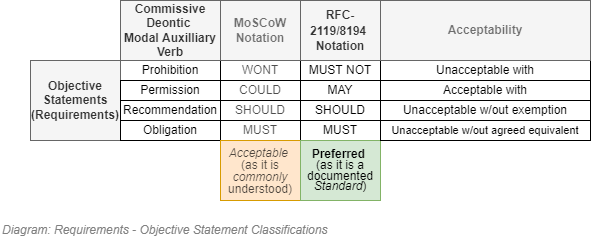

The diagram above was exported from draw.io. Its source (the exported page's mxGraphModel, read from the mxfile embedded in the PNG):
<mxGraphModel dx="782" dy="517" grid="1" gridSize="10" guides="1" tooltips="1" connect="1" arrows="1" fold="1" page="1" pageScale="1" pageWidth="827" pageHeight="1169" math="0" shadow="0">
  <root>
    <mxCell id="OTjlDFAqy0OVpQd0vkuI-0" />
    <mxCell id="OTjlDFAqy0OVpQd0vkuI-1" parent="OTjlDFAqy0OVpQd0vkuI-0" />
    <mxCell id="OTjlDFAqy0OVpQd0vkuI-2" value="&lt;p style=&quot;line-height: 90%&quot;&gt;Prohibition&lt;/p&gt;" style="rounded=0;whiteSpace=wrap;html=1;strokeWidth=1;fontFamily=Helvetica;fontColor=#000000;" parent="OTjlDFAqy0OVpQd0vkuI-1" vertex="1">
      <mxGeometry x="210" y="260" width="100" height="20" as="geometry" />
    </mxCell>
    <mxCell id="OTjlDFAqy0OVpQd0vkuI-3" value="Objective Statements (Requirements)" style="rounded=0;whiteSpace=wrap;html=1;strokeWidth=1;fontFamily=Helvetica;fontColor=#333333;fillColor=#f5f5f5;strokeColor=#666666;fontStyle=1" parent="OTjlDFAqy0OVpQd0vkuI-1" vertex="1">
      <mxGeometry x="120" y="260" width="90" height="80" as="geometry" />
    </mxCell>
    <mxCell id="OTjlDFAqy0OVpQd0vkuI-4" value="&lt;p style=&quot;line-height: 90%&quot;&gt;Permission&lt;/p&gt;" style="rounded=0;whiteSpace=wrap;html=1;strokeWidth=1;fontFamily=Helvetica;fontColor=#000000;" parent="OTjlDFAqy0OVpQd0vkuI-1" vertex="1">
      <mxGeometry x="210" y="280" width="100" height="20" as="geometry" />
    </mxCell>
    <mxCell id="OTjlDFAqy0OVpQd0vkuI-5" value="&lt;p style=&quot;line-height: 90%&quot;&gt;Recommendation&lt;/p&gt;" style="rounded=0;whiteSpace=wrap;html=1;strokeWidth=1;fontFamily=Helvetica;fontColor=#000000;" parent="OTjlDFAqy0OVpQd0vkuI-1" vertex="1">
      <mxGeometry x="210" y="300" width="100" height="20" as="geometry" />
    </mxCell>
    <mxCell id="OTjlDFAqy0OVpQd0vkuI-6" value="&lt;p style=&quot;line-height: 90%&quot;&gt;Obligation&lt;/p&gt;" style="rounded=0;whiteSpace=wrap;html=1;strokeWidth=1;fontFamily=Helvetica;fontColor=#000000;" parent="OTjlDFAqy0OVpQd0vkuI-1" vertex="1">
      <mxGeometry x="210" y="320" width="100" height="20" as="geometry" />
    </mxCell>
    <mxCell id="OTjlDFAqy0OVpQd0vkuI-7" value="&lt;p style=&quot;line-height: 90%&quot;&gt;WONT&lt;/p&gt;" style="rounded=0;whiteSpace=wrap;html=1;strokeWidth=1;fontFamily=Helvetica;fontColor=#000000;textOpacity=70;" parent="OTjlDFAqy0OVpQd0vkuI-1" vertex="1">
      <mxGeometry x="310" y="260" width="80" height="20" as="geometry" />
    </mxCell>
    <mxCell id="OTjlDFAqy0OVpQd0vkuI-8" value="&lt;p style=&quot;line-height: 90%&quot;&gt;COULD&lt;/p&gt;" style="rounded=0;whiteSpace=wrap;html=1;strokeWidth=1;fontFamily=Helvetica;fontColor=#000000;textOpacity=70;" parent="OTjlDFAqy0OVpQd0vkuI-1" vertex="1">
      <mxGeometry x="310" y="280" width="80" height="20" as="geometry" />
    </mxCell>
    <mxCell id="OTjlDFAqy0OVpQd0vkuI-9" value="&lt;p style=&quot;line-height: 90%&quot;&gt;SHOULD&lt;/p&gt;" style="rounded=0;whiteSpace=wrap;html=1;strokeWidth=1;fontFamily=Helvetica;fontColor=#000000;textOpacity=70;" parent="OTjlDFAqy0OVpQd0vkuI-1" vertex="1">
      <mxGeometry x="310" y="300" width="80" height="20" as="geometry" />
    </mxCell>
    <mxCell id="OTjlDFAqy0OVpQd0vkuI-10" value="&lt;p style=&quot;line-height: 90%&quot;&gt;MUST&lt;/p&gt;" style="rounded=0;whiteSpace=wrap;html=1;strokeWidth=1;fontFamily=Helvetica;fontColor=#000000;textOpacity=70;" parent="OTjlDFAqy0OVpQd0vkuI-1" vertex="1">
      <mxGeometry x="310" y="320" width="80" height="20" as="geometry" />
    </mxCell>
    <UserObject label="&lt;p style=&quot;line-height: 90%&quot;&gt;MUST NOT&lt;/p&gt;" link="https://tools.ietf.org/html/rfc2119" id="OTjlDFAqy0OVpQd0vkuI-11">
      <mxCell style="rounded=0;whiteSpace=wrap;html=1;strokeWidth=1;fontFamily=Helvetica;fontColor=#000000;" parent="OTjlDFAqy0OVpQd0vkuI-1" vertex="1">
        <mxGeometry x="390" y="260" width="80" height="20" as="geometry" />
      </mxCell>
    </UserObject>
    <UserObject label="&lt;p style=&quot;line-height: 90%&quot;&gt;MAY&lt;/p&gt;" link="https://tools.ietf.org/html/rfc2119" id="OTjlDFAqy0OVpQd0vkuI-12">
      <mxCell style="rounded=0;whiteSpace=wrap;html=1;strokeWidth=1;fontFamily=Helvetica;fontColor=#000000;" parent="OTjlDFAqy0OVpQd0vkuI-1" vertex="1">
        <mxGeometry x="390" y="280" width="80" height="20" as="geometry" />
      </mxCell>
    </UserObject>
    <UserObject label="SHOULD" link="https://tools.ietf.org/html/rfc2119" id="OTjlDFAqy0OVpQd0vkuI-13">
      <mxCell style="rounded=0;whiteSpace=wrap;html=1;strokeWidth=1;fontFamily=Helvetica;fontColor=#000000;" parent="OTjlDFAqy0OVpQd0vkuI-1" vertex="1">
        <mxGeometry x="390" y="300" width="80" height="20" as="geometry" />
      </mxCell>
    </UserObject>
    <UserObject label="&lt;p style=&quot;line-height: 90%&quot;&gt;MUST&lt;/p&gt;" link="https://tools.ietf.org/html/rfc2119" id="OTjlDFAqy0OVpQd0vkuI-14">
      <mxCell style="rounded=0;whiteSpace=wrap;html=1;strokeWidth=1;fontFamily=Helvetica;fontColor=#000000;" parent="OTjlDFAqy0OVpQd0vkuI-1" vertex="1">
        <mxGeometry x="390" y="320" width="80" height="20" as="geometry" />
      </mxCell>
    </UserObject>
    <mxCell id="OTjlDFAqy0OVpQd0vkuI-15" value="MoSCoW Notation" style="rounded=0;whiteSpace=wrap;html=1;strokeWidth=1;fontFamily=Helvetica;fontColor=#333333;fillColor=#f5f5f5;strokeColor=#666666;fontStyle=1;textOpacity=70;" parent="OTjlDFAqy0OVpQd0vkuI-1" vertex="1">
      <mxGeometry x="310" y="200" width="80" height="60" as="geometry" />
    </mxCell>
    <UserObject label="RFC-2119/8194&lt;span style=&quot;color: rgb(0 , 0 , 0) ; font-size: 13.3333px ; font-weight: 400&quot;&gt;&amp;nbsp;&lt;/span&gt;&lt;br&gt;Notation" link="https://tools.ietf.org/html/rfc2119" id="OTjlDFAqy0OVpQd0vkuI-16">
      <mxCell style="rounded=0;whiteSpace=wrap;html=1;strokeWidth=1;fontFamily=Helvetica;fontColor=#333333;fillColor=#f5f5f5;strokeColor=#666666;fontStyle=1" parent="OTjlDFAqy0OVpQd0vkuI-1" vertex="1">
        <mxGeometry x="390" y="200" width="80" height="60" as="geometry" />
      </mxCell>
    </UserObject>
    <mxCell id="OTjlDFAqy0OVpQd0vkuI-17" value="&lt;p style=&quot;line-height: 100%&quot;&gt;&lt;span style=&quot;font-weight: normal&quot;&gt;&lt;i&gt;Acceptable&lt;/i&gt; &lt;br&gt;(as it is &lt;i&gt;commonly&lt;/i&gt; understood)&lt;/span&gt;&lt;/p&gt;" style="rounded=0;whiteSpace=wrap;html=1;strokeWidth=1;fontFamily=Helvetica;fillColor=#ffe6cc;strokeColor=#d79b00;fontStyle=1;textOpacity=70;" parent="OTjlDFAqy0OVpQd0vkuI-1" vertex="1">
      <mxGeometry x="310" y="340" width="80" height="60" as="geometry" />
    </mxCell>
    <UserObject label="&lt;p style=&quot;line-height: 90%&quot;&gt;Preferred &lt;br&gt;&lt;span style=&quot;font-weight: normal&quot;&gt;(as it is a&lt;br&gt;documented&lt;br&gt;&lt;i&gt;Standard&lt;/i&gt;)&lt;/span&gt;&lt;/p&gt;" link="https://tools.ietf.org/html/rfc2119" id="OTjlDFAqy0OVpQd0vkuI-18">
      <mxCell style="rounded=0;whiteSpace=wrap;html=1;strokeWidth=1;fontFamily=Helvetica;fillColor=#d5e8d4;strokeColor=#82b366;fontStyle=1" parent="OTjlDFAqy0OVpQd0vkuI-1" vertex="1">
        <mxGeometry x="390" y="340" width="80" height="60" as="geometry" />
      </mxCell>
    </UserObject>
    <UserObject label="&lt;p style=&quot;line-height: 90%&quot;&gt;&lt;font style=&quot;font-size: 11px&quot;&gt;Unacceptable w/out agreed equivalent&lt;/font&gt;&lt;/p&gt;" link="https://tools.ietf.org/html/rfc2119" id="OTjlDFAqy0OVpQd0vkuI-19">
      <mxCell style="rounded=0;whiteSpace=wrap;html=1;strokeWidth=1;fontFamily=Helvetica;fontColor=#000000;fontSize=12;" parent="OTjlDFAqy0OVpQd0vkuI-1" vertex="1">
        <mxGeometry x="470" y="320" width="210" height="20" as="geometry" />
      </mxCell>
    </UserObject>
    <UserObject label="&lt;p style=&quot;line-height: 90%; font-size: 12px;&quot;&gt;Unacceptable with&lt;/p&gt;" link="https://tools.ietf.org/html/rfc2119" id="OTjlDFAqy0OVpQd0vkuI-20">
      <mxCell style="rounded=0;whiteSpace=wrap;html=1;strokeWidth=1;fontFamily=Helvetica;fontColor=#000000;fontSize=12;" parent="OTjlDFAqy0OVpQd0vkuI-1" vertex="1">
        <mxGeometry x="470" y="260" width="210" height="20" as="geometry" />
      </mxCell>
    </UserObject>
    <UserObject label="&lt;p style=&quot;line-height: 90%; font-size: 12px;&quot;&gt;Acceptable with&lt;/p&gt;" link="https://tools.ietf.org/html/rfc2119" id="OTjlDFAqy0OVpQd0vkuI-21">
      <mxCell style="rounded=0;whiteSpace=wrap;html=1;strokeWidth=1;fontFamily=Helvetica;fontColor=#000000;fontSize=12;" parent="OTjlDFAqy0OVpQd0vkuI-1" vertex="1">
        <mxGeometry x="470" y="280" width="210" height="20" as="geometry" />
      </mxCell>
    </UserObject>
    <UserObject label="&lt;p style=&quot;line-height: 90%&quot;&gt;&lt;font style=&quot;font-size: 12px&quot;&gt;Unacceptable w/out exemption&lt;/font&gt;&lt;/p&gt;" link="https://tools.ietf.org/html/rfc2119" id="OTjlDFAqy0OVpQd0vkuI-22">
      <mxCell style="rounded=0;whiteSpace=wrap;html=1;strokeWidth=1;fontFamily=Helvetica;fontColor=#000000;fontSize=10;" parent="OTjlDFAqy0OVpQd0vkuI-1" vertex="1">
        <mxGeometry x="470" y="300" width="210" height="20" as="geometry" />
      </mxCell>
    </UserObject>
    <mxCell id="OTjlDFAqy0OVpQd0vkuI-23" value="Acceptability" style="rounded=0;whiteSpace=wrap;html=1;strokeWidth=1;fontFamily=Helvetica;fontColor=#333333;fillColor=#f5f5f5;strokeColor=#666666;fontStyle=1;textOpacity=70;" parent="OTjlDFAqy0OVpQd0vkuI-1" vertex="1">
      <mxGeometry x="470" y="200" width="210" height="60" as="geometry" />
    </mxCell>
    <UserObject label="Commissive Deontic &lt;br&gt;Modal Auxilliary&lt;br&gt;Verb" link="https://en.wikipedia.org/wiki/Deontic_modality" id="OTjlDFAqy0OVpQd0vkuI-24">
      <mxCell style="rounded=0;whiteSpace=wrap;html=1;strokeWidth=1;fontFamily=Helvetica;fontColor=#333333;fillColor=#f5f5f5;strokeColor=#666666;fontStyle=1" parent="OTjlDFAqy0OVpQd0vkuI-1" vertex="1">
        <mxGeometry x="210" y="200" width="100" height="60" as="geometry" />
      </mxCell>
    </UserObject>
    <mxCell id="OTjlDFAqy0OVpQd0vkuI-25" value="&lt;font style=&quot;font-size: 12px&quot;&gt;Diagram: Requirements - Objective Statement Classifications&lt;br&gt;&lt;/font&gt;" style="text;strokeColor=none;fillColor=none;html=1;fontSize=12;fontStyle=2;verticalAlign=middle;align=left;shadow=0;glass=0;comic=0;opacity=30;fontColor=#808080;" parent="OTjlDFAqy0OVpQd0vkuI-1" vertex="1">
      <mxGeometry x="90" y="420" width="580" height="20" as="geometry" />
    </mxCell>
  </root>
</mxGraphModel>